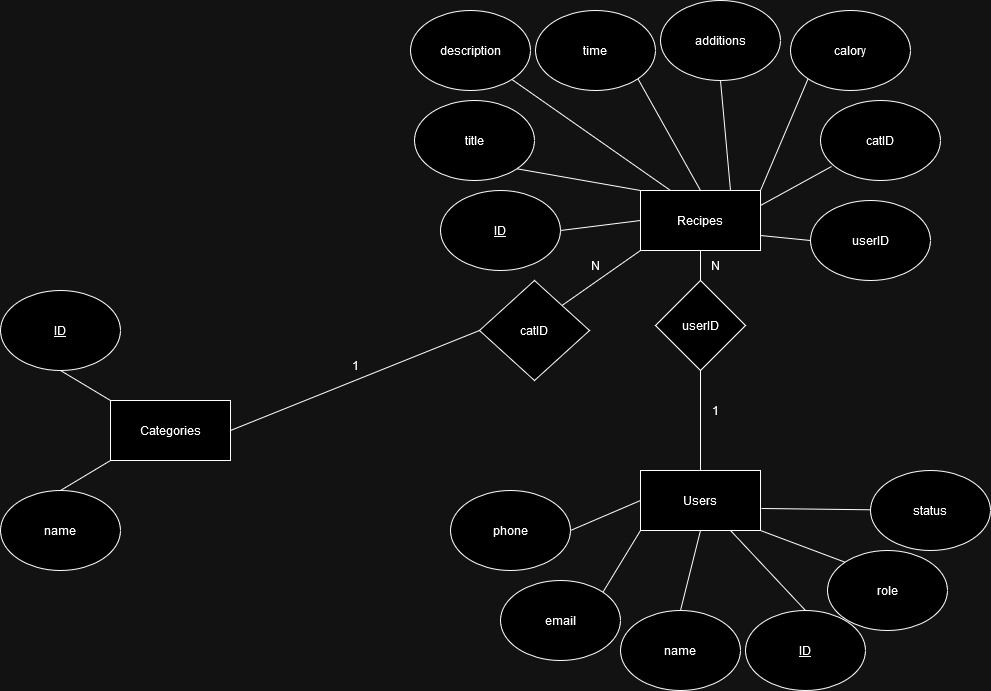

The diagram above was exported from draw.io. Its source (the exported page's mxGraphModel, read from the mxfile embedded in the PNG):
<mxGraphModel dx="2501" dy="782" grid="1" gridSize="10" guides="1" tooltips="1" connect="1" arrows="1" fold="1" page="1" pageScale="1" pageWidth="827" pageHeight="1169" math="0" shadow="0">
  <root>
    <mxCell id="0" />
    <mxCell id="1" parent="0" />
    <mxCell id="I5Z_FtOibVruj4gzMizX-2" value="Users" style="rounded=0;whiteSpace=wrap;html=1;" vertex="1" parent="1">
      <mxGeometry x="520" y="500" width="120" height="60" as="geometry" />
    </mxCell>
    <mxCell id="I5Z_FtOibVruj4gzMizX-4" value="&lt;u&gt;ID&lt;/u&gt;" style="ellipse;whiteSpace=wrap;html=1;" vertex="1" parent="1">
      <mxGeometry x="625" y="640" width="120" height="80" as="geometry" />
    </mxCell>
    <mxCell id="I5Z_FtOibVruj4gzMizX-6" value="Recipes" style="rounded=0;whiteSpace=wrap;html=1;" vertex="1" parent="1">
      <mxGeometry x="520" y="220" width="120" height="60" as="geometry" />
    </mxCell>
    <mxCell id="I5Z_FtOibVruj4gzMizX-7" value="&lt;u&gt;ID&lt;/u&gt;" style="ellipse;whiteSpace=wrap;html=1;" vertex="1" parent="1">
      <mxGeometry x="320" y="220" width="120" height="80" as="geometry" />
    </mxCell>
    <mxCell id="I5Z_FtOibVruj4gzMizX-9" value="Categories" style="rounded=0;whiteSpace=wrap;html=1;" vertex="1" parent="1">
      <mxGeometry x="-10" y="430" width="120" height="60" as="geometry" />
    </mxCell>
    <mxCell id="I5Z_FtOibVruj4gzMizX-10" value="&lt;u&gt;ID&lt;/u&gt;" style="ellipse;whiteSpace=wrap;html=1;" vertex="1" parent="1">
      <mxGeometry x="-120" y="320" width="120" height="80" as="geometry" />
    </mxCell>
    <mxCell id="I5Z_FtOibVruj4gzMizX-14" value="name" style="ellipse;whiteSpace=wrap;html=1;" vertex="1" parent="1">
      <mxGeometry x="-120" y="520" width="120" height="80" as="geometry" />
    </mxCell>
    <mxCell id="I5Z_FtOibVruj4gzMizX-19" value="email" style="ellipse;whiteSpace=wrap;html=1;" vertex="1" parent="1">
      <mxGeometry x="380" y="610" width="120" height="80" as="geometry" />
    </mxCell>
    <mxCell id="I5Z_FtOibVruj4gzMizX-20" value="name" style="ellipse;whiteSpace=wrap;html=1;" vertex="1" parent="1">
      <mxGeometry x="500" y="640" width="120" height="80" as="geometry" />
    </mxCell>
    <mxCell id="I5Z_FtOibVruj4gzMizX-21" value="phone" style="ellipse;whiteSpace=wrap;html=1;" vertex="1" parent="1">
      <mxGeometry x="330" y="520" width="120" height="80" as="geometry" />
    </mxCell>
    <mxCell id="I5Z_FtOibVruj4gzMizX-22" value="role" style="ellipse;whiteSpace=wrap;html=1;" vertex="1" parent="1">
      <mxGeometry x="707" y="580" width="120" height="80" as="geometry" />
    </mxCell>
    <mxCell id="I5Z_FtOibVruj4gzMizX-29" value="" style="endArrow=none;html=1;rounded=0;exitX=1.008;exitY=0.633;exitDx=0;exitDy=0;exitPerimeter=0;" edge="1" parent="1" source="I5Z_FtOibVruj4gzMizX-2" target="I5Z_FtOibVruj4gzMizX-30">
      <mxGeometry width="50" height="50" relative="1" as="geometry">
        <mxPoint x="990" y="650" as="sourcePoint" />
        <mxPoint x="1040" y="600" as="targetPoint" />
      </mxGeometry>
    </mxCell>
    <mxCell id="I5Z_FtOibVruj4gzMizX-30" value="status" style="ellipse;whiteSpace=wrap;html=1;" vertex="1" parent="1">
      <mxGeometry x="750" y="500" width="120" height="80" as="geometry" />
    </mxCell>
    <mxCell id="I5Z_FtOibVruj4gzMizX-31" value="" style="endArrow=none;html=1;rounded=0;exitX=0;exitY=0.5;exitDx=0;exitDy=0;entryX=1;entryY=0.5;entryDx=0;entryDy=0;" edge="1" parent="1" source="I5Z_FtOibVruj4gzMizX-6" target="I5Z_FtOibVruj4gzMizX-7">
      <mxGeometry width="50" height="50" relative="1" as="geometry">
        <mxPoint x="350" y="330" as="sourcePoint" />
        <mxPoint x="400" y="280" as="targetPoint" />
      </mxGeometry>
    </mxCell>
    <mxCell id="I5Z_FtOibVruj4gzMizX-32" value="description" style="ellipse;whiteSpace=wrap;html=1;" vertex="1" parent="1">
      <mxGeometry x="290" y="40" width="120" height="80" as="geometry" />
    </mxCell>
    <mxCell id="I5Z_FtOibVruj4gzMizX-33" value="time" style="ellipse;whiteSpace=wrap;html=1;" vertex="1" parent="1">
      <mxGeometry x="415" y="40" width="120" height="80" as="geometry" />
    </mxCell>
    <mxCell id="I5Z_FtOibVruj4gzMizX-34" value="title" style="ellipse;whiteSpace=wrap;html=1;" vertex="1" parent="1">
      <mxGeometry x="294" y="130" width="120" height="80" as="geometry" />
    </mxCell>
    <mxCell id="I5Z_FtOibVruj4gzMizX-35" value="additions" style="ellipse;whiteSpace=wrap;html=1;" vertex="1" parent="1">
      <mxGeometry x="540" y="30" width="120" height="80" as="geometry" />
    </mxCell>
    <mxCell id="I5Z_FtOibVruj4gzMizX-36" value="" style="endArrow=none;html=1;rounded=0;exitX=0;exitY=0;exitDx=0;exitDy=0;entryX=1;entryY=1;entryDx=0;entryDy=0;" edge="1" parent="1" source="I5Z_FtOibVruj4gzMizX-6" target="I5Z_FtOibVruj4gzMizX-34">
      <mxGeometry width="50" height="50" relative="1" as="geometry">
        <mxPoint x="350" y="330" as="sourcePoint" />
        <mxPoint x="400" y="280" as="targetPoint" />
      </mxGeometry>
    </mxCell>
    <mxCell id="I5Z_FtOibVruj4gzMizX-43" value="calory" style="ellipse;whiteSpace=wrap;html=1;" vertex="1" parent="1">
      <mxGeometry x="670" y="40" width="120" height="80" as="geometry" />
    </mxCell>
    <mxCell id="I5Z_FtOibVruj4gzMizX-44" value="catID" style="ellipse;whiteSpace=wrap;html=1;" vertex="1" parent="1">
      <mxGeometry x="700" y="130" width="120" height="80" as="geometry" />
    </mxCell>
    <mxCell id="I5Z_FtOibVruj4gzMizX-45" value="userID" style="ellipse;whiteSpace=wrap;html=1;" vertex="1" parent="1">
      <mxGeometry x="690" y="230" width="120" height="80" as="geometry" />
    </mxCell>
    <mxCell id="I5Z_FtOibVruj4gzMizX-46" value="" style="endArrow=none;html=1;rounded=0;exitX=0.25;exitY=0;exitDx=0;exitDy=0;" edge="1" parent="1" source="I5Z_FtOibVruj4gzMizX-6" target="I5Z_FtOibVruj4gzMizX-32">
      <mxGeometry width="50" height="50" relative="1" as="geometry">
        <mxPoint x="350" y="360" as="sourcePoint" />
        <mxPoint x="400" y="310" as="targetPoint" />
      </mxGeometry>
    </mxCell>
    <mxCell id="I5Z_FtOibVruj4gzMizX-47" value="" style="endArrow=none;html=1;rounded=0;exitX=0.5;exitY=0;exitDx=0;exitDy=0;entryX=1;entryY=1;entryDx=0;entryDy=0;" edge="1" parent="1" source="I5Z_FtOibVruj4gzMizX-6" target="I5Z_FtOibVruj4gzMizX-33">
      <mxGeometry width="50" height="50" relative="1" as="geometry">
        <mxPoint x="350" y="360" as="sourcePoint" />
        <mxPoint x="400" y="310" as="targetPoint" />
      </mxGeometry>
    </mxCell>
    <mxCell id="I5Z_FtOibVruj4gzMizX-48" value="" style="endArrow=none;html=1;rounded=0;exitX=0.75;exitY=0;exitDx=0;exitDy=0;entryX=0.5;entryY=1;entryDx=0;entryDy=0;" edge="1" parent="1" source="I5Z_FtOibVruj4gzMizX-6" target="I5Z_FtOibVruj4gzMizX-35">
      <mxGeometry width="50" height="50" relative="1" as="geometry">
        <mxPoint x="350" y="360" as="sourcePoint" />
        <mxPoint x="400" y="310" as="targetPoint" />
      </mxGeometry>
    </mxCell>
    <mxCell id="I5Z_FtOibVruj4gzMizX-49" value="" style="endArrow=none;html=1;rounded=0;exitX=1;exitY=0;exitDx=0;exitDy=0;entryX=0;entryY=1;entryDx=0;entryDy=0;" edge="1" parent="1" source="I5Z_FtOibVruj4gzMizX-6" target="I5Z_FtOibVruj4gzMizX-43">
      <mxGeometry width="50" height="50" relative="1" as="geometry">
        <mxPoint x="350" y="360" as="sourcePoint" />
        <mxPoint x="400" y="310" as="targetPoint" />
      </mxGeometry>
    </mxCell>
    <mxCell id="I5Z_FtOibVruj4gzMizX-50" value="" style="endArrow=none;html=1;rounded=0;exitX=1;exitY=0.25;exitDx=0;exitDy=0;entryX=0.092;entryY=0.825;entryDx=0;entryDy=0;entryPerimeter=0;" edge="1" parent="1" source="I5Z_FtOibVruj4gzMizX-6" target="I5Z_FtOibVruj4gzMizX-44">
      <mxGeometry width="50" height="50" relative="1" as="geometry">
        <mxPoint x="350" y="360" as="sourcePoint" />
        <mxPoint x="400" y="310" as="targetPoint" />
      </mxGeometry>
    </mxCell>
    <mxCell id="I5Z_FtOibVruj4gzMizX-51" value="" style="endArrow=none;html=1;rounded=0;exitX=1;exitY=0.75;exitDx=0;exitDy=0;entryX=0;entryY=0.5;entryDx=0;entryDy=0;" edge="1" parent="1" source="I5Z_FtOibVruj4gzMizX-6" target="I5Z_FtOibVruj4gzMizX-45">
      <mxGeometry width="50" height="50" relative="1" as="geometry">
        <mxPoint x="350" y="360" as="sourcePoint" />
        <mxPoint x="400" y="310" as="targetPoint" />
      </mxGeometry>
    </mxCell>
    <mxCell id="I5Z_FtOibVruj4gzMizX-52" value="userID" style="rhombus;whiteSpace=wrap;html=1;" vertex="1" parent="1">
      <mxGeometry x="535" y="310" width="90" height="90" as="geometry" />
    </mxCell>
    <mxCell id="I5Z_FtOibVruj4gzMizX-53" value="" style="endArrow=none;html=1;rounded=0;exitX=0.5;exitY=0;exitDx=0;exitDy=0;entryX=0.5;entryY=1;entryDx=0;entryDy=0;" edge="1" parent="1" source="I5Z_FtOibVruj4gzMizX-52" target="I5Z_FtOibVruj4gzMizX-6">
      <mxGeometry width="50" height="50" relative="1" as="geometry">
        <mxPoint x="460" y="400" as="sourcePoint" />
        <mxPoint x="400" y="380" as="targetPoint" />
      </mxGeometry>
    </mxCell>
    <mxCell id="I5Z_FtOibVruj4gzMizX-56" value="" style="endArrow=none;html=1;rounded=0;exitX=0.75;exitY=1;exitDx=0;exitDy=0;entryX=0.5;entryY=0;entryDx=0;entryDy=0;" edge="1" parent="1" source="I5Z_FtOibVruj4gzMizX-2" target="I5Z_FtOibVruj4gzMizX-4">
      <mxGeometry width="50" height="50" relative="1" as="geometry">
        <mxPoint x="350" y="425" as="sourcePoint" />
        <mxPoint x="400" y="375" as="targetPoint" />
      </mxGeometry>
    </mxCell>
    <mxCell id="I5Z_FtOibVruj4gzMizX-59" value="" style="endArrow=none;html=1;rounded=0;exitX=0.5;exitY=0;exitDx=0;exitDy=0;entryX=0.5;entryY=1;entryDx=0;entryDy=0;" edge="1" parent="1" source="I5Z_FtOibVruj4gzMizX-2" target="I5Z_FtOibVruj4gzMizX-52">
      <mxGeometry width="50" height="50" relative="1" as="geometry">
        <mxPoint x="350" y="550" as="sourcePoint" />
        <mxPoint x="400" y="500" as="targetPoint" />
      </mxGeometry>
    </mxCell>
    <mxCell id="I5Z_FtOibVruj4gzMizX-60" value="" style="endArrow=none;html=1;rounded=0;exitX=0;exitY=0;exitDx=0;exitDy=0;entryX=1;entryY=1;entryDx=0;entryDy=0;" edge="1" parent="1" source="I5Z_FtOibVruj4gzMizX-22" target="I5Z_FtOibVruj4gzMizX-2">
      <mxGeometry width="50" height="50" relative="1" as="geometry">
        <mxPoint x="350" y="400" as="sourcePoint" />
        <mxPoint x="400" y="350" as="targetPoint" />
      </mxGeometry>
    </mxCell>
    <mxCell id="I5Z_FtOibVruj4gzMizX-62" value="catID" style="rhombus;whiteSpace=wrap;html=1;" vertex="1" parent="1">
      <mxGeometry x="359" y="310" width="110" height="100" as="geometry" />
    </mxCell>
    <mxCell id="I5Z_FtOibVruj4gzMizX-63" value="" style="endArrow=none;html=1;rounded=0;exitX=0;exitY=1;exitDx=0;exitDy=0;entryX=1;entryY=0;entryDx=0;entryDy=0;" edge="1" parent="1" source="I5Z_FtOibVruj4gzMizX-6" target="I5Z_FtOibVruj4gzMizX-62">
      <mxGeometry width="50" height="50" relative="1" as="geometry">
        <mxPoint x="350" y="400" as="sourcePoint" />
        <mxPoint x="400" y="350" as="targetPoint" />
      </mxGeometry>
    </mxCell>
    <mxCell id="I5Z_FtOibVruj4gzMizX-65" value="1" style="text;html=1;align=center;verticalAlign=middle;resizable=0;points=[];autosize=1;strokeColor=none;fillColor=none;" vertex="1" parent="1">
      <mxGeometry x="220" y="380" width="30" height="30" as="geometry" />
    </mxCell>
    <mxCell id="I5Z_FtOibVruj4gzMizX-66" value="N " style="text;html=1;align=center;verticalAlign=middle;resizable=0;points=[];autosize=1;strokeColor=none;fillColor=none;" vertex="1" parent="1">
      <mxGeometry x="460" y="280" width="30" height="30" as="geometry" />
    </mxCell>
    <mxCell id="I5Z_FtOibVruj4gzMizX-67" value="N" style="text;html=1;align=center;verticalAlign=middle;resizable=0;points=[];autosize=1;strokeColor=none;fillColor=none;" vertex="1" parent="1">
      <mxGeometry x="580" y="280" width="30" height="30" as="geometry" />
    </mxCell>
    <mxCell id="I5Z_FtOibVruj4gzMizX-68" value="1" style="text;html=1;align=center;verticalAlign=middle;resizable=0;points=[];autosize=1;strokeColor=none;fillColor=none;" vertex="1" parent="1">
      <mxGeometry x="580" y="425" width="30" height="30" as="geometry" />
    </mxCell>
    <mxCell id="I5Z_FtOibVruj4gzMizX-71" value="" style="endArrow=none;html=1;rounded=0;exitX=0;exitY=0;exitDx=0;exitDy=0;entryX=0.5;entryY=1;entryDx=0;entryDy=0;" edge="1" parent="1" source="I5Z_FtOibVruj4gzMizX-9" target="I5Z_FtOibVruj4gzMizX-10">
      <mxGeometry width="50" height="50" relative="1" as="geometry">
        <mxPoint x="350" y="400" as="sourcePoint" />
        <mxPoint x="400" y="350" as="targetPoint" />
      </mxGeometry>
    </mxCell>
    <mxCell id="I5Z_FtOibVruj4gzMizX-72" value="" style="endArrow=none;html=1;rounded=0;exitX=0;exitY=1;exitDx=0;exitDy=0;entryX=0.5;entryY=0;entryDx=0;entryDy=0;" edge="1" parent="1" source="I5Z_FtOibVruj4gzMizX-9" target="I5Z_FtOibVruj4gzMizX-14">
      <mxGeometry width="50" height="50" relative="1" as="geometry">
        <mxPoint x="350" y="400" as="sourcePoint" />
        <mxPoint x="400" y="350" as="targetPoint" />
      </mxGeometry>
    </mxCell>
    <mxCell id="I5Z_FtOibVruj4gzMizX-73" value="" style="endArrow=none;html=1;rounded=0;exitX=0.5;exitY=1;exitDx=0;exitDy=0;entryX=0.5;entryY=0;entryDx=0;entryDy=0;" edge="1" parent="1" source="I5Z_FtOibVruj4gzMizX-2" target="I5Z_FtOibVruj4gzMizX-20">
      <mxGeometry width="50" height="50" relative="1" as="geometry">
        <mxPoint x="430" y="520" as="sourcePoint" />
        <mxPoint x="480" y="470" as="targetPoint" />
      </mxGeometry>
    </mxCell>
    <mxCell id="I5Z_FtOibVruj4gzMizX-74" value="" style="endArrow=none;html=1;rounded=0;exitX=1;exitY=0;exitDx=0;exitDy=0;entryX=0;entryY=1;entryDx=0;entryDy=0;" edge="1" parent="1" source="I5Z_FtOibVruj4gzMizX-19" target="I5Z_FtOibVruj4gzMizX-2">
      <mxGeometry width="50" height="50" relative="1" as="geometry">
        <mxPoint x="430" y="520" as="sourcePoint" />
        <mxPoint x="480" y="470" as="targetPoint" />
      </mxGeometry>
    </mxCell>
    <mxCell id="I5Z_FtOibVruj4gzMizX-75" value="" style="endArrow=none;html=1;rounded=0;exitX=0;exitY=0.5;exitDx=0;exitDy=0;entryX=1;entryY=0.5;entryDx=0;entryDy=0;" edge="1" parent="1" source="I5Z_FtOibVruj4gzMizX-2" target="I5Z_FtOibVruj4gzMizX-21">
      <mxGeometry width="50" height="50" relative="1" as="geometry">
        <mxPoint x="430" y="520" as="sourcePoint" />
        <mxPoint x="480" y="470" as="targetPoint" />
      </mxGeometry>
    </mxCell>
    <mxCell id="I5Z_FtOibVruj4gzMizX-76" value="" style="endArrow=none;html=1;rounded=0;exitX=1;exitY=0.5;exitDx=0;exitDy=0;entryX=0;entryY=0.5;entryDx=0;entryDy=0;" edge="1" parent="1" source="I5Z_FtOibVruj4gzMizX-9" target="I5Z_FtOibVruj4gzMizX-62">
      <mxGeometry width="50" height="50" relative="1" as="geometry">
        <mxPoint x="430" y="420" as="sourcePoint" />
        <mxPoint x="480" y="370" as="targetPoint" />
      </mxGeometry>
    </mxCell>
  </root>
</mxGraphModel>